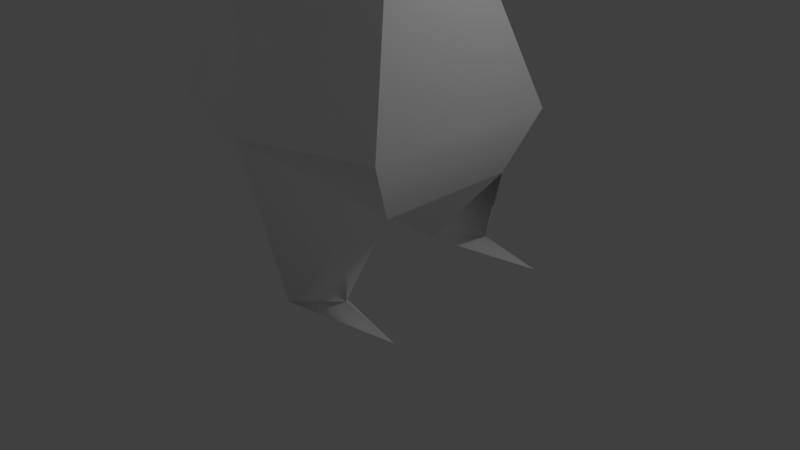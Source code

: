 # Source: zago4-end2.blend  (saved by Blender 2.79.0; exported with 4.5.12 LTS)
import bpy
from mathutils import Matrix  # noqa: F401  (used for matrix-valued properties, if any)

bpy.ops.wm.read_factory_settings(use_empty=True)
scene = bpy.context.scene
scene.name = 'Scene'

# ---- collections
col_collection_1 = bpy.data.collections.new('Collection 1'); scene.collection.children.link(col_collection_1)

# ---- materials (node trees are filled in below, after node groups)
mat_lambert1 = bpy.data.materials.new('lambert1')
mat_lambert1.alpha_threshold = 0.0
mat_lambert1.use_transparent_shadow = False
mat_lambert1.diffuse_color = (1.0, 1.0, 1.0, 1.0)
mat_lambert1.roughness = 0.5

# ---- material node trees

# ---- world
world_world = bpy.data.worlds.new('World'); scene.world = world_world
world_world.color = (0.05088, 0.05088, 0.05088)
world_world.use_sun_shadow = False
world_world.sun_shadow_jitter_overblur = 0.0
world_world.cycles.sampling_method = 'MANUAL'

# ---- cameras
cam_camera = bpy.data.cameras.new('Camera')
cam_camera.clip_end = 100.0
cam_camera.lens = 35.0
cam_camera.sensor_width = 32.0
cam_camera.sensor_height = 18.0
cam_camera.ortho_scale = 7.314
cam_camera.dof.focus_distance = 0.0
cam_camera.dof.aperture_fstop = 128.0

# ---- lights
light_lamp = bpy.data.lights.new('Lamp', 'POINT')
light_lamp.transmission_factor = 0.0
light_lamp.cutoff_distance = 30.0
light_lamp.energy = 100.0
light_lamp.shadow_buffer_clip_start = 1.001
light_lamp.shadow_soft_size = 0.1
light_lamp.shadow_maximum_resolution = 0.006
light_lamp.use_absolute_resolution = True

# ---- meshes
me_x = bpy.data.meshes.new('未命名')
me_x.from_pydata([(0.3831, -0.1074, -0.6635), (-0.3831, -0.1074, -0.6635), (-0.7661, -0.1074, -9.244e-08), (-0.3831, -0.1074, 0.6635), (0.3831, -0.1074, 0.6635), (0.7661, -0.1074, 3.152e-09), (0.704, 0.6328, -0.7858), (-0.704, 0.6328, -0.7858), (-1.22, 0.6328, -1.472e-07), (-0.704, 0.6328, 0.8789), (0.704, 0.6328, 0.8789), (1.22, 0.6328, -1.196e-08), (0.704, 1.548, -0.7858), (-0.704, 1.548, -0.7858), (-1.22, 1.548, -1.472e-07), (-0.704, 1.548, 0.8789), (0.704, 1.548, 0.8789), (1.22, 1.548, -1.196e-08), (0.5068, 2.288, -0.4857), (-0.5068, 2.288, -0.4857), (-0.8259, 2.288, -9.553e-08), (-0.5068, 2.288, 0.4857), (0.5068, 2.288, 0.4857), (0.8259, 2.288, -1.196e-08), (6.557e-07, -5.392, -1.006), (0.0, 2.571, -1.196e-08), (0.6983, 2.288, -0.1943), (0.5706, 2.401, -1.196e-08), (-0.6983, 2.288, -0.1943), (-0.5706, 2.401, -6.21e-08), (1.11, 3.499, -0.3037), (-1.11, 3.499, -0.3037), (1.03, 2.864, 0.101), (1.158, 2.807, 0.101), (1.094, 2.807, 0.003849), (-1.03, 2.864, 0.101), (-1.158, 2.807, 0.101), (-1.094, 2.807, 0.003848), (-0.7492, -4.601, 0.89), (0.7492, -4.601, 0.89), (0.9585, -6.421, 1.138), (-0.9585, -6.421, 1.138), (-0.5256, -0.7485, 0.7003), (0.5256, -0.7485, 0.7003), (1.045, -1.019, -0.3477), (0.7667, -0.7485, -0.9273), (-0.7667, -0.7485, -0.9273), (-1.045, -1.019, -0.3477), (-1.489, -3.478, -1.608e-07), (-1.05, -3.478, 1.046), (1.05, -3.478, 1.046), (1.489, -3.478, 6.002e-08), (1.12, -3.478, -1.102), (-1.12, -3.478, -1.102), (-2.165, -0.5785, -0.1798), (2.165, -0.5785, -0.1798), (1.204, -6.421, 0.1757), (-1.204, -6.421, 0.1757), (0.7015, -6.421, 0.173), (-0.7015, -6.421, 0.173), (0.7927, -6.186, 0.3204), (0.9539, -6.183, 0.6142), (-0.7927, -6.186, 0.3204), (-0.9539, -6.183, 0.6142), (0.8894, -0.938, 0.1577), (-0.8894, -0.938, 0.1577), (1.657, -0.7383, -0.1798), (1.67, -0.8518, -0.1212), (1.669, -0.7583, -0.1019), (-1.657, -0.7383, -0.1798), (-1.67, -0.8518, -0.1212), (-1.669, -0.7583, -0.1019), (2.042, -0.6684, -0.06286), (-2.042, -0.6684, -0.06286), (2.081, -0.6887, -0.2904), (-2.081, -0.6887, -0.2904), (1.879, -0.6901, -0.1213), (1.898, -0.6893, -0.2095), (-1.879, -0.6901, -0.1213), (-1.898, -0.6893, -0.2095)], [], [(0, 1, 7, 6), (1, 2, 8, 7), (2, 3, 9, 8), (3, 4, 10, 9), (4, 5, 11, 10), (5, 0, 6, 11), (6, 7, 13, 12), (7, 8, 14, 13), (8, 9, 15, 14), (9, 10, 16, 15), (10, 11, 17, 16), (11, 6, 12, 17), (12, 13, 19, 18), (13, 14, 20, 28, 19), (14, 15, 21, 20), (15, 16, 22, 21), (16, 17, 23, 22), (17, 12, 18, 26, 23), (1, 0, 45, 46), (2, 1, 46), (3, 2, 42), (4, 3, 42, 43), (18, 19, 25), (19, 28, 29, 25), (20, 21, 25, 29), (21, 22, 25), (22, 23, 27, 25), (30, 34, 26, 27, 32), (27, 26, 18, 25), (29, 35, 36, 20), (20, 36, 37, 28), (32, 33, 30), (31, 35, 29, 28, 37), (33, 34, 30), (23, 33, 32, 27), (23, 26, 34, 33), (36, 35, 31), (37, 36, 31), (58, 61, 39), (39, 38, 24), (43, 42, 49, 50), (44, 64, 51), (45, 44, 51, 52), (46, 45, 52, 53), (47, 46, 53, 48), (42, 65, 48, 49), (49, 48, 38), (50, 49, 38, 39), (39, 61, 56), (58, 56, 40), (53, 52, 24), (48, 53, 57), (47, 2, 46), (5, 4, 43), (45, 5, 44), (0, 5, 45), (51, 50, 39), (79, 69, 75), (42, 2, 65), (64, 68, 66, 5), (44, 5, 66, 67), (41, 63, 57), (59, 62, 63, 41), (52, 56, 24), (38, 48, 57), (58, 39, 24), (58, 40, 61, 60), (56, 61, 40), (63, 62, 59), (41, 57, 59), (56, 58, 24), (60, 61, 58), (59, 57, 24), (59, 24, 38), (63, 59, 38), (57, 63, 38), (70, 71, 73), (5, 43, 64), (78, 69, 54), (67, 68, 64, 44), (51, 39, 56), (51, 56, 52), (53, 24, 57), (67, 66, 74), (55, 67, 77), (66, 68, 72), (70, 69, 2, 47), (47, 65, 71, 70), (65, 2, 69, 71), (66, 72, 76), (77, 66, 55), (71, 69, 73), (75, 69, 70), (67, 76, 72), (77, 67, 74), (70, 79, 75), (70, 78, 54), (55, 76, 67), (70, 54, 79), (67, 72, 68), (70, 73, 78), (66, 76, 55), (73, 69, 78), (74, 66, 77), (54, 69, 79), (51, 64, 43, 50), (48, 65, 47)])
me_x.polygons.foreach_set('use_smooth', [True] * 107)
_k = set([(0, 1), (0, 5), (0, 6), (0, 45), (1, 2), (1, 7), (1, 46), (2, 3), (2, 8), (2, 69), (3, 4), (3, 9), (3, 42), (4, 5), (4, 10), (4, 43), (5, 11), (5, 66), (6, 7), (6, 11), (6, 12), (7, 8), (7, 13), (8, 9), (8, 14), (9, 10), (9, 15), (10, 11), (10, 16), (11, 17), (12, 13), (12, 17), (12, 18), (13, 14), (13, 19), (14, 15), (14, 20), (15, 16), (15, 21), (16, 17), (16, 22), (17, 23), (18, 19), (18, 25), (18, 26), (19, 25), (19, 28), (20, 21), (20, 28), (20, 29), (21, 22), (21, 25), (22, 23), (22, 25), (23, 26), (23, 27), (24, 38), (24, 39), (24, 52), (24, 53), (24, 56), (24, 57), (25, 27), (25, 29), (38, 39), (38, 49), (38, 59), (39, 50), (39, 58), (40, 56), (40, 58), (41, 57), (41, 59), (42, 43), (42, 49), (43, 50), (44, 51), (44, 67), (45, 46), (45, 52), (46, 53), (47, 48), (47, 70), (54, 69), (54, 79), (55, 66), (55, 77), (58, 60), (59, 62), (67, 74), (70, 75), (74, 77), (75, 79)])
me_x.attributes.new('sharp_edge', 'BOOLEAN', 'EDGE').data.foreach_set('value', [ (min(e.vertices), max(e.vertices)) in _k for e in me_x.edges])
_uv = me_x.uv_layers.new(name='map1')
_uv.uv.foreach_set('vector', [0.4929, 0.1937, 0.4316, 0.1937, 0.4059, 0.1345, 0.5186, 0.1345, 0.03694, 0.5073, 0.09005, 0.5073, 0.09005, 0.5666, 0.02715, 0.5666, 0.09005, 0.5073, 0.1432, 0.5073, 0.1604, 0.5666, 0.09005, 0.5666, 0.6113, 0.3617, 0.6726, 0.3617, 0.6983, 0.4209, 0.5856, 0.4209, 0.2253, 0.5073, 0.2784, 0.5073, 0.2784, 0.5666, 0.2081, 0.5666, 0.2784, 0.5073, 0.3315, 0.5073, 0.3413, 0.5666, 0.2784, 0.5666, 0.5186, 0.1345, 0.4059, 0.1345, 0.4059, 0.06124, 0.5186, 0.06124, 0.02715, 0.5666, 0.09005, 0.5666, 0.09005, 0.6398, 0.02715, 0.6398, 0.09005, 0.5666, 0.1604, 0.5666, 0.1604, 0.6398, 0.09005, 0.6398, 0.5856, 0.4209, 0.6983, 0.4209, 0.6983, 0.4942, 0.5856, 0.4942, 0.2081, 0.5666, 0.2784, 0.5666, 0.2784, 0.6398, 0.2081, 0.6398, 0.2784, 0.5666, 0.3413, 0.5666, 0.3413, 0.6398, 0.2784, 0.6398, 0.5186, 0.06124, 0.4059, 0.06124, 0.4217, 0.001992, 0.5028, 0.001992, 0.02715, 0.6398, 0.09005, 0.6398, 0.09005, 0.6991, 0.0745, 0.6991, 0.05117, 0.6991, 0.09005, 0.6398, 0.1604, 0.6398, 0.1289, 0.6991, 0.09005, 0.6991, 0.5856, 0.4942, 0.6983, 0.4942, 0.6825, 0.5534, 0.6014, 0.5534, 0.2081, 0.6398, 0.2784, 0.6398, 0.2784, 0.6991, 0.2395, 0.6991, 0.2784, 0.6398, 0.3413, 0.6398, 0.3173, 0.6991, 0.294, 0.6991, 0.2784, 0.6991, 0.4316, 0.1937, 0.4929, 0.1937, 0.5236, 0.245, 0.4009, 0.245, 0.09005, 0.5073, 0.03694, 0.5073, 0.01582, 0.456, 0.1432, 0.5073, 0.09005, 0.5073, 0.1461, 0.456, 0.6726, 0.3617, 0.6113, 0.3617, 0.5999, 0.3104, 0.6841, 0.3104, 0.3909, 0.8252, 0.3909, 0.9063, 0.3521, 0.8658, 0.3909, 0.9063, 0.3676, 0.9217, 0.3521, 0.9114, 0.3521, 0.8658, 0.3521, 0.9319, 0.3132, 0.9063, 0.3521, 0.8658, 0.3521, 0.9114, 0.3132, 0.9063, 0.3132, 0.8252, 0.3521, 0.8658, 0.3132, 0.8252, 0.3521, 0.7997, 0.3521, 0.8201, 0.3521, 0.8658, 0.1179, 0.8966, 0.1425, 0.8412, 0.1266, 0.7997, 0.1422, 0.8087, 0.1503, 0.8458, 0.3521, 0.8201, 0.3676, 0.8099, 0.3909, 0.8252, 0.3521, 0.8658, 0.1122, 0.8087, 0.0754, 0.8458, 0.06518, 0.8412, 0.09177, 0.7997, 0.09005, 0.6991, 0.09813, 0.7406, 0.09035, 0.7406, 0.0745, 0.6991, 0.04931, 0.8458, 0.05952, 0.8412, 0.05569, 0.8966, 0.03423, 0.9971, 0.001839, 0.9463, 0.009922, 0.9093, 0.02547, 0.9002, 0.009613, 0.9418, 0.2703, 0.7406, 0.2781, 0.7406, 0.3027, 0.796, 0.03293, 0.7997, 0.05952, 0.8412, 0.04931, 0.8458, 0.0125, 0.8087, 0.2784, 0.6991, 0.294, 0.6991, 0.2781, 0.7406, 0.2703, 0.7406, 0.06518, 0.8412, 0.0754, 0.8458, 0.06901, 0.8966, 0.09035, 0.7406, 0.09813, 0.7406, 0.06574, 0.796, 0.6735, 0.6145, 0.6926, 0.5792, 0.8192, 0.5571, 0.6679, 0.7722, 0.5479, 0.7722, 0.6079, 0.6204, 0.6841, 0.3104, 0.5999, 0.3104, 0.5579, 0.09191, 0.726, 0.09191, 0.3062, 0.4344, 0.2658, 0.4409, 0.2784, 0.2376, 0.3526, 0.456, 0.3062, 0.4344, 0.2784, 0.2376, 0.3666, 0.2376, 0.4009, 0.245, 0.5236, 0.245, 0.5519, 0.4635, 0.3726, 0.4635, 0.06222, 0.4344, 0.01582, 0.456, 0.001839, 0.2376, 0.09005, 0.2376, 0.1461, 0.456, 0.1027, 0.4409, 0.09005, 0.2376, 0.1737, 0.2376, 0.1737, 0.2376, 0.09005, 0.2376, 0.1613, 0.1477, 0.726, 0.09191, 0.5579, 0.09191, 0.582, 0.001992, 0.7019, 0.001992, 0.2072, 0.1477, 0.2292, 0.02102, 0.2643, 0.001992, 0.7886, 0.09638, 0.8288, 0.0966, 0.8091, 0.1736, 0.3726, 0.4635, 0.5519, 0.4635, 0.4623, 0.6168, 0.09005, 0.2376, 0.001839, 0.2376, 0.1041, 0.001992, 0.06222, 0.4344, 0.09005, 0.5073, 0.01582, 0.456, 0.2784, 0.5073, 0.2253, 0.5073, 0.2224, 0.456, 0.3526, 0.456, 0.2784, 0.5073, 0.3062, 0.4344, 0.3315, 0.5073, 0.2784, 0.5073, 0.3526, 0.456, 0.2784, 0.2376, 0.1947, 0.2376, 0.2072, 0.1477, 0.281, 0.8902, 0.2851, 0.871, 0.2811, 0.9049, 0.1461, 0.456, 0.09005, 0.5073, 0.1027, 0.4409, 0.09197, 0.971, 0.1064, 0.9086, 0.108, 0.9095, 0.1584, 0.9809, 0.2289, 0.8826, 0.1559, 0.9049, 0.2064, 0.8336, 0.2155, 0.8326, 0.1811, 0.001992, 0.1392, 0.02102, 0.1041, 0.001992, 0.0416, 0.9002, 0.06038, 0.912, 0.06062, 0.9356, 0.0416, 0.9775, 0.3666, 0.2376, 0.2643, 0.001992, 0.3589, 0.08432, 0.1613, 0.1477, 0.09005, 0.2376, 0.1041, 0.001992, 0.6735, 0.6145, 0.8192, 0.5571, 0.7559, 0.7089, 0.06678, 0.9775, 0.06678, 0.9002, 0.08581, 0.9422, 0.08557, 0.9657, 0.2643, 0.001992, 0.2292, 0.02102, 0.1873, 0.001992, 0.5032, 0.7759, 0.5029, 0.7994, 0.4841, 0.8112, 0.8445, 0.3489, 0.8249, 0.2719, 0.8651, 0.2717, 0.8288, 0.0966, 0.7886, 0.09638, 0.7324, 0.001992, 0.5281, 0.7877, 0.5284, 0.8112, 0.5093, 0.7759, 0.8651, 0.2717, 0.8249, 0.2719, 0.9212, 0.1773, 0.3966, 0.7148, 0.4789, 0.6204, 0.5423, 0.7722, 0.4156, 0.7501, 0.3966, 0.7148, 0.5423, 0.7722, 0.1041, 0.001992, 0.1392, 0.02102, 0.1613, 0.1477, 0.5741, 0.776, 0.5816, 0.7759, 0.5888, 0.8058, 0.2784, 0.5073, 0.2224, 0.456, 0.2658, 0.4409, 0.3611, 0.9533, 0.3658, 0.9356, 0.3658, 0.9762, 0.2576, 0.9086, 0.2592, 0.9087, 0.2799, 0.9711, 0.2395, 0.9586, 0.2784, 0.2376, 0.2072, 0.1477, 0.2643, 0.001992, 0.2784, 0.2376, 0.2643, 0.001992, 0.3666, 0.2376, 0.001839, 0.2376, 0.009505, 0.08432, 0.1041, 0.001992, 0.2155, 0.8326, 0.2064, 0.8336, 0.2024, 0.7997, 0.4002, 0.7759, 0.4049, 0.8155, 0.3978, 0.7972, 0.382, 0.9762, 0.3757, 0.9753, 0.3726, 0.9454, 0.2941, 0.872, 0.2851, 0.871, 0.2346, 0.7997, 0.3075, 0.822, 0.2863, 0.948, 0.3267, 0.9356, 0.3059, 0.9979, 0.3044, 0.998, 0.1657, 0.9185, 0.2322, 0.9086, 0.1817, 0.9799, 0.1801, 0.9809, 0.382, 0.9762, 0.3726, 0.9454, 0.3773, 0.9584, 0.3844, 0.9569, 0.382, 0.9762, 0.382, 0.9356, 0.3595, 0.9365, 0.3658, 0.9356, 0.3564, 0.9664, 0.2811, 0.9049, 0.2851, 0.871, 0.2941, 0.872, 0.632, 0.8057, 0.619, 0.789, 0.6173, 0.7759, 0.5475, 0.7905, 0.5345, 0.8088, 0.5476, 0.7759, 0.5543, 0.7759, 0.5672, 0.7942, 0.5674, 0.8088, 0.4122, 0.7759, 0.4251, 0.7927, 0.4341, 0.8155, 0.4628, 0.7759, 0.4539, 0.7988, 0.441, 0.8155, 0.4768, 0.7759, 0.4721, 0.8155, 0.4699, 0.7943, 0.5957, 0.8057, 0.6104, 0.7759, 0.6032, 0.8058, 0.6535, 0.7759, 0.6389, 0.8057, 0.6406, 0.7927, 0.382, 0.9762, 0.3773, 0.9584, 0.382, 0.9356, 0.3564, 0.9664, 0.3658, 0.9356, 0.3611, 0.9533, 0.3908, 0.9422, 0.382, 0.9762, 0.3844, 0.9569, 0.3354, 0.9857, 0.3354, 0.9451, 0.333, 0.9644, 0.2784, 0.2376, 0.2658, 0.4409, 0.2224, 0.456, 0.1947, 0.2376, 0.09005, 0.2376, 0.1027, 0.4409, 0.06222, 0.4344])
me_x.materials.append(mat_lambert1)
me_x.use_remesh_preserve_volume = False
me_x.use_remesh_preserve_attributes = False
me_x.use_mirror_vertex_groups = False
me_x.update()
me_x.normals_split_custom_set([tuple(v) for v in zip(*[iter([7.308e-08, -0.163, -0.9866, 7.308e-08, -0.163, -0.9866, 7.308e-08, -0.163, -0.9866, 7.308e-08, -0.163, -0.9866, -0.7635, -0.4389, -0.4738, -0.7635, -0.4389, -0.4738, -0.7635, -0.4389, -0.4738, -0.7635, -0.4389, -0.4738, -0.7647, -0.4652, 0.4459, -0.7647, -0.4652, 0.4459, -0.7647, -0.4652, 0.4459, -0.7647, -0.4652, 0.4459, 0.0, -0.2794, 0.9602, 0.0, -0.2794, 0.9602, 0.0, -0.2794, 0.9602, 0.0, -0.2794, 0.9602, 0.7647, -0.4652, 0.4459, 0.7647, -0.4652, 0.4459, 0.7647, -0.4652, 0.4459, 0.7647, -0.4652, 0.4459, 0.7635, -0.4389, -0.4738, 0.7635, -0.4389, -0.4738, 0.7635, -0.4389, -0.4738, 0.7635, -0.4389, -0.4738, 1.851e-07, 0.0, -1.0, 1.851e-07, 0.0, -1.0, 1.851e-07, 0.0, -1.0, 1.851e-07, 0.0, -1.0, -0.8358, 0.0, -0.5491, -0.8358, 0.0, -0.5491, -0.8358, 0.0, -0.5491, -0.8358, 0.0, -0.5491, -0.8622, 0.0, 0.5065, -0.8622, 0.0, 0.5065, -0.8622, 0.0, 0.5065, -0.8622, 0.0, 0.5065, 0.0, 0.0, 1.0, 0.0, 0.0, 1.0, 0.0, 0.0, 1.0, 0.0, 0.0, 1.0, 0.8622, 0.0, 0.5065, 0.8622, 0.0, 0.5065, 0.8622, 0.0, 0.5065, 0.8622, 0.0, 0.5065, 0.8358, 0.0, -0.5491, 0.8358, 0.0, -0.5491, 0.8358, 0.0, -0.5491, 0.8358, 0.0, -0.5491, 1.541e-07, 0.3758, -0.9267, 1.541e-07, 0.3758, -0.9267, 1.541e-07, 0.3758, -0.9267, 1.541e-07, 0.3758, -0.9267, -0.7635, 0.4068, -0.5016, -0.7635, 0.4068, -0.5016, -0.7635, 0.4068, -0.5016, -0.7635, 0.4068, -0.5016, -0.7635, 0.4068, -0.5016, -0.769, 0.4324, 0.4708, -0.769, 0.4324, 0.4708, -0.769, 0.4324, 0.4708, -0.769, 0.4324, 0.4708, 0.0, 0.4691, 0.8831, 0.0, 0.4691, 0.8831, 0.0, 0.4691, 0.8831, 0.0, 0.4691, 0.8831, 0.769, 0.4324, 0.4708, 0.769, 0.4324, 0.4708, 0.769, 0.4324, 0.4708, 0.769, 0.4324, 0.4708, 0.7635, 0.4068, -0.5016, 0.7635, 0.4068, -0.5016, 0.7635, 0.4068, -0.5016, 0.7635, 0.4068, -0.5016, 0.7635, 0.4068, -0.5016, 0.0, 0.3806, -0.9247, 0.0, 0.3806, -0.9247, 0.0, 0.3806, -0.9247, 0.0, 0.3806, -0.9247, -0.6325, 0.4713, -0.6147, -0.7014, 0.5865, -0.405, -0.9218, 0.1918, -0.3368, -0.8456, 0.2161, 0.4882, -0.6426, 0.2703, 0.717, -0.8781, 0.2056, 0.432, 0.0, 0.05726, 0.9984, 0.0, 0.05726, 0.9984, 0.0, 0.05726, 0.9984, 0.0, 0.05726, 0.9984, 5.232e-08, 0.8642, -0.5031, 5.232e-08, 0.8642, -0.5031, 5.232e-08, 0.8642, -0.5031, -0.3016, 0.9191, -0.2537, -0.1109, 0.8075, -0.5793, 0.09982, 0.9613, -0.2567, -0.3016, 0.9191, -0.2537, -0.3133, 0.915, 0.2542, -0.3133, 0.915, 0.2542, -0.3133, 0.915, 0.2542, -0.3133, 0.915, 0.2542, 0.0, 0.8642, 0.5031, 0.0, 0.8642, 0.5031, 0.0, 0.8642, 0.5031, 0.3133, 0.915, 0.2542, 0.3133, 0.915, 0.2542, 0.3133, 0.915, 0.2542, 0.3133, 0.915, 0.2542, -0.4721, 0.6368, -0.6096, 0.01379, 0.1162, -0.9931, 0.1109, 0.8075, -0.5793, -0.09982, 0.9613, -0.2567, -0.765, 0.5553, 0.3261, -0.09982, 0.9613, -0.2567, 0.1109, 0.8075, -0.5793, 0.3016, 0.9191, -0.2537, 0.3016, 0.9191, -0.2537, 0.09982, 0.9613, -0.2567, 0.765, 0.5553, 0.3261, -0.6122, -0.263, 0.7456, -0.6441, -0.521, 0.56, -0.6441, -0.521, 0.56, -0.6122, -0.263, 0.7456, -0.01379, 0.1162, -0.9931, -0.1109, 0.8075, -0.5793, -0.765, 0.5553, 0.3261, 0.6122, -0.263, 0.7456, -0.4721, 0.6368, -0.6096, 0.4721, 0.6368, -0.6096, 0.765, 0.5553, 0.3261, 0.09982, 0.9613, -0.2567, -0.1109, 0.8075, -0.5793, -0.01379, 0.1162, -0.9931, 0.6122, -0.263, 0.7456, 0.01379, 0.1162, -0.9931, -0.4721, 0.6368, -0.6096, 0.6441, -0.521, 0.56, 0.6122, -0.263, 0.7456, -0.765, 0.5553, 0.3261, -0.09982, 0.9613, -0.2567, 0.6441, -0.521, 0.56, 0.1109, 0.8075, -0.5793, 0.01379, 0.1162, -0.9931, 0.6122, -0.263, 0.7456, -0.6122, -0.263, 0.7456, 0.765, 0.5553, 0.3261, 0.4721, 0.6368, -0.6096, -0.01379, 0.1162, -0.9931, -0.6122, -0.263, 0.7456, 0.4721, 0.6368, -0.6096, -0.7923, -0.2171, 0.5702, -0.07037, 0.1569, 0.9851, 0.7986, -0.0827, 0.5962, 0.0, -0.9229, 0.3851, 0.0, -0.9229, 0.3851, 0.0, -0.9229, 0.3851, 0.0, 0.1255, 0.9921, 0.0, 0.1255, 0.9921, 1.295e-06, 0.04477, 0.999, -2.147e-06, 0.04477, 0.999, 0.9413, -0.03673, 0.3354, 0.8657, 0.1883, 0.4638, 0.9973, 0.06376, 0.03549, 0.9218, 0.1918, -0.3368, 0.8969, 0.1748, -0.4062, 0.9973, 0.06376, 0.03549, 0.8941, -0.03227, -0.4468, 0.0, 0.06387, -0.998, 0.0, 0.06387, -0.998, -1.956e-08, 0.03761, -0.9993, -7.32e-07, 0.03761, -0.9993, -0.8969, 0.1748, -0.4062, -0.9218, 0.1918, -0.3368, -0.8941, -0.03227, -0.4468, -0.9973, 0.06376, 0.03549, -0.8781, 0.2056, 0.432, -0.8657, 0.1883, 0.4638, -0.9973, 0.06376, 0.03549, -0.9024, 0.09721, 0.4198, -0.9024, 0.09721, 0.4198, -0.9973, 0.06376, 0.03549, -0.7986, -0.0827, 0.5962, -2.147e-06, 0.04477, 0.999, 1.295e-06, 0.04477, 0.999, 0.0, -0.1372, 0.9905, 0.0, -0.1372, 0.9905, 0.7986, -0.0827, 0.5962, -0.07037, 0.1569, 0.9851, 0.9124, -0.2346, -0.3355, -0.8292, -0.5391, 0.1479, 0.002026, -0.9288, -0.3706, 0.0, -1.0, -4.926e-07, -7.32e-07, 0.03761, -0.9993, -1.956e-08, 0.03761, -0.9993, 0.0, -0.04996, -0.9988, -0.9973, 0.06376, 0.03549, -0.8941, -0.03227, -0.4468, -0.9124, -0.2346, -0.3355, -0.8969, 0.1748, -0.4062, -0.6325, 0.4713, -0.6147, -0.9218, 0.1918, -0.3368, 0.6426, 0.2703, 0.7169, 0.8456, 0.2161, 0.4882, 0.8781, 0.2056, 0.432, 0.9218, 0.1918, -0.3368, 0.6325, 0.4713, -0.6147, 0.8969, 0.1748, -0.4062, 0.7014, 0.5865, -0.405, 0.6325, 0.4713, -0.6147, 0.9218, 0.1918, -0.3368, 0.9973, 0.06376, 0.03549, 0.9024, 0.09721, 0.4198, 0.7986, -0.0827, 0.5962, 0.2294, 0.7702, -0.5952, -0.1054, 0.2644, -0.9586, 0.2123, -0.2752, -0.9376, -0.8781, 0.2056, 0.432, -0.6426, 0.2703, 0.717, -0.8657, 0.1883, 0.4638, 0.8657, 0.1883, 0.4638, 0.3402, -0.05093, 0.939, 0.3031, 0.3276, 0.8949, 0.6426, 0.2703, 0.7169, 0.8969, 0.1748, -0.4062, 0.6325, 0.4713, -0.6147, 0.1054, 0.2644, -0.9586, 0.1073, 0.2643, -0.9585, 0.2131, 0.8417, 0.496, 0.07039, 0.1569, 0.9851, -0.9124, -0.2346, -0.3355, 0.8738, 0.3907, 0.2894, 0.8473, 0.4808, 0.2257, 0.07039, 0.1569, 0.9851, 0.2131, 0.8417, 0.496, 0.8941, -0.03227, -0.4468, 0.9124, -0.2346, -0.3355, 0.5005, -0.3327, -0.7993, -0.7986, -0.0827, 0.5962, -0.9973, 0.06376, 0.03549, -0.9124, -0.2346, -0.3355, -0.8292, -0.5391, 0.1479, -0.8997, -0.1394, 0.4136, -0.9068, -0.1829, 0.3799, -0.8738, 0.3907, 0.2894, -0.2131, 0.8417, 0.496, -0.07037, 0.1569, 0.9851, -0.8473, 0.4808, 0.2257, 0.9124, -0.2346, -0.3355, -0.07037, 0.1569, 0.9851, -0.2131, 0.8417, 0.496, 0.07039, 0.1569, 0.9851, 0.8473, 0.4808, 0.2257, 0.7923, -0.2172, 0.5702, 0.0, -1.0, 0.0, -0.002026, -0.9288, -0.3706, 0.8292, -0.5391, 0.1479, 0.002026, -0.9288, -0.3706, -0.8292, -0.5391, 0.1479, -0.9068, -0.1829, 0.3799, -0.8473, 0.4808, 0.2257, -0.07037, 0.1569, 0.9851, -0.7923, -0.2171, 0.5702, 0.8292, -0.5391, 0.1479, -0.002026, -0.9288, -0.3706, 0.9068, -0.1828, 0.3799, 0.8292, -0.5391, 0.1479, 0.9068, -0.1828, 0.3799, 0.8997, -0.1394, 0.4136, 0.07039, 0.1569, 0.9851, 0.7923, -0.2172, 0.5702, -0.7986, -0.0827, 0.5962, -0.9124, -0.2346, -0.3355, 0.07039, 0.1569, 0.9851, -0.7986, -0.0827, 0.5962, -0.2313, -0.8855, 0.4031, -0.3402, -0.05096, 0.939, -0.6882, -0.1549, 0.7088, 0.6426, 0.2703, 0.7169, 0.8781, 0.2056, 0.432, 0.8657, 0.1883, 0.4638, -0.3606, 0.4296, 0.8279, -0.3031, 0.3276, 0.8949, -0.6606, -0.6658, 0.3469, 0.2313, -0.8855, 0.4031, 0.3402, -0.05093, 0.939, 0.8657, 0.1883, 0.4638, 0.9413, -0.03673, 0.3354, 0.9973, 0.06376, 0.03549, 0.7986, -0.0827, 0.5962, 0.9124, -0.2346, -0.3355, 0.9973, 0.06376, 0.03549, 0.9124, -0.2346, -0.3355, 0.8941, -0.03227, -0.4468, -0.8941, -0.03227, -0.4468, -0.5005, -0.3327, -0.7993, -0.9124, -0.2346, -0.3355, 0.1073, 0.2643, -0.9585, 0.1054, 0.2644, -0.9586, -0.2123, -0.2752, -0.9376, 0.6606, -0.6658, 0.3469, 0.2313, -0.8855, 0.4031, 0.6216, -0.7468, 0.2365, 0.3031, 0.3276, 0.8949, 0.3402, -0.05093, 0.939, 0.6858, -0.1493, 0.7123, -0.1073, 0.2643, -0.9585, -0.1054, 0.2644, -0.9586, -0.6325, 0.4713, -0.6147, -0.8969, 0.1748, -0.4062, -0.9413, -0.03672, 0.3354, -0.8657, 0.1883, 0.4638, -0.3402, -0.05096, 0.939, -0.2313, -0.8855, 0.4031, -0.8657, 0.1883, 0.4638, -0.6426, 0.2703, 0.717, -0.3031, 0.3276, 0.8949, -0.3402, -0.05096, 0.939, 0.3031, 0.3276, 0.8949, 0.6858, -0.1493, 0.7123, 0.3606, 0.4296, 0.8279, -0.2294, 0.7702, -0.5952, 0.1054, 0.2644, -0.9586, -0.2267, 0.7203, -0.6556, -0.3402, -0.05096, 0.939, -0.3031, 0.3276, 0.8949, -0.6882, -0.1549, 0.7088, 0.2123, -0.2752, -0.9376, -0.1054, 0.2644, -0.9586, -0.1073, 0.2643, -0.9585, 0.2313, -0.8855, 0.4031, 0.3606, 0.4296, 0.8279, 0.6858, -0.1493, 0.7123, 0.6216, -0.7468, 0.2365, 0.2313, -0.8855, 0.4031, 0.404, -0.07315, 0.9118, -0.2313, -0.8855, 0.4031, -0.6216, -0.7467, 0.2365, -0.404, -0.07315, 0.9118, -0.2313, -0.8855, 0.4031, -0.3606, 0.4296, 0.8279, -0.6606, -0.6658, 0.3469, 0.6606, -0.6658, 0.3469, 0.3606, 0.4296, 0.8279, 0.2313, -0.8855, 0.4031, -0.2313, -0.8855, 0.4031, -0.6606, -0.6658, 0.3469, -0.6216, -0.7467, 0.2365, 0.2313, -0.8855, 0.4031, 0.6858, -0.1493, 0.7123, 0.3402, -0.05093, 0.939, -0.2313, -0.8855, 0.4031, -0.6882, -0.1549, 0.7088, -0.3606, 0.4296, 0.8279, 0.3031, 0.3276, 0.8949, 0.3606, 0.4296, 0.8279, 0.6606, -0.6658, 0.3469, -0.6882, -0.1549, 0.7088, -0.3031, 0.3276, 0.8949, -0.3606, 0.4296, 0.8279, -0.2123, -0.2752, -0.9376, 0.1054, 0.2644, -0.9586, -0.2294, 0.7702, -0.5952, 0.2267, 0.7203, -0.6556, -0.1054, 0.2644, -0.9586, 0.2294, 0.7702, -0.5952, 0.9973, 0.06376, 0.03549, 0.8657, 0.1883, 0.4638, 0.8781, 0.2056, 0.432, 0.9024, 0.09721, 0.4198, -0.9973, 0.06376, 0.03549, -0.8657, 0.1883, 0.4638, -0.9413, -0.03672, 0.3354])] * 3)])
arm_armature = bpy.data.armatures.new('Armature')  # bones are not reproduced

# ---- objects
ob_armature = bpy.data.objects.new('Armature', arm_armature)
ob_zago2_psphere1 = bpy.data.objects.new('zago2:pSphere1', me_x)
ob_lamp = bpy.data.objects.new('Lamp', light_lamp)
ob_camera = bpy.data.objects.new('Camera', cam_camera)

# ---- transforms, parenting, visibility, modifiers, constraints
ob_armature.location = (0.0, 0.0, 0.0)
ob_armature.rotation_euler = (1.571, -0.0, 1.571)
ob_armature.lineart.crease_threshold = 0.0
ob_zago2_psphere1.parent = ob_armature
ob_zago2_psphere1.location = (0.0, 4.458, 0.0)
ob_zago2_psphere1.scale = (1.233, 0.69, 1.529)
ob_zago2_psphere1.color = (0.8, 0.8, 0.8, 1.0)
ob_zago2_psphere1.lineart.crease_threshold = 0.0
_vg = ob_zago2_psphere1.vertex_groups.new(name='joint1')
_vg.add([48, 49, 50, 51], 1.0, 'REPLACE')
_vg = ob_zago2_psphere1.vertex_groups.new(name='joint2')
for _i, _w in zip([42, 43, 44, 45, 46, 47], [1.0, 1.0, 1.0, 0.9114, 0.9114, 1.0]): _vg.add([_i], _w, 'REPLACE')
_vg = ob_zago2_psphere1.vertex_groups.new(name='joint3')
_vg.add([0, 1, 2, 3, 4, 5, 6, 7, 8, 9, 10, 11, 12, 13, 14, 15, 16, 17, 18, 19, 20, 21, 22, 23, 25, 26, 27, 28, 29, 30, 31, 32, 33, 34, 35, 36, 37], 1.0, 'REPLACE')
_vg = ob_zago2_psphere1.vertex_groups.new(name='joint4')
for _i, _w in zip([64, 66, 67, 68], [1.0, 0.1671, 0.1298, 0.1129]): _vg.add([_i], _w, 'REPLACE')
_vg = ob_zago2_psphere1.vertex_groups.new(name='joint5')
for _i, _w in zip([55, 66, 67, 68, 72, 74, 76, 77], [1.0, 0.8329, 0.8702, 0.8871, 1.0, 1.0, 1.0, 1.0]): _vg.add([_i], _w, 'REPLACE')
_vg = ob_zago2_psphere1.vertex_groups.new(name='joint10')
for _i, _w in zip([65, 69, 70, 71], [1.0, 0.1671, 0.1298, 0.1129]): _vg.add([_i], _w, 'REPLACE')
_vg = ob_zago2_psphere1.vertex_groups.new(name='joint11')
for _i, _w in zip([54, 69, 70, 71, 73, 75, 78, 79], [1.0, 0.8329, 0.8702, 0.8871, 1.0, 1.0, 1.0, 1.0]): _vg.add([_i], _w, 'REPLACE')
_vg = ob_zago2_psphere1.vertex_groups.new(name='joint7')
for _i, _w in zip([24, 39], [0.5, 1.0]): _vg.add([_i], _w, 'REPLACE')
_vg = ob_zago2_psphere1.vertex_groups.new(name='joint8')
_vg.add([40, 56, 58, 60, 61], 1.0, 'REPLACE')
_vg = ob_zago2_psphere1.vertex_groups.new(name='joint9')
for _i, _w in zip([24, 45, 52], [0.5, 0.08856, 1.0]): _vg.add([_i], _w, 'REPLACE')
_vg = ob_zago2_psphere1.vertex_groups.new(name='joint13')
_vg.add([38], 1.0, 'REPLACE')
_vg = ob_zago2_psphere1.vertex_groups.new(name='joint14')
_vg.add([41, 57, 59, 62, 63], 1.0, 'REPLACE')
_vg = ob_zago2_psphere1.vertex_groups.new(name='joint15')
for _i, _w in zip([46, 53], [0.08856, 1.0]): _vg.add([_i], _w, 'REPLACE')
_m = ob_zago2_psphere1.modifiers.new('Armature', 'ARMATURE')
_m.object = ob_armature
ob_lamp.location = (4.076, 1.005, 5.904)
ob_lamp.rotation_euler = (0.6503, 0.05522, 1.866)
ob_lamp.lock_rotations_4d = False
ob_lamp.empty_display_type = 'ARROWS'
ob_lamp.color = (0.0, 0.0, 0.0, 0.0)
ob_lamp.lineart.crease_threshold = 0.0
ob_camera.location = (7.481, -6.508, 5.344)
ob_camera.rotation_euler = (1.109, 0.0, 0.8149)
ob_camera.lock_rotations_4d = False
ob_camera.empty_display_type = 'ARROWS'
ob_camera.color = (0.0, 0.0, 0.0, 0.0)
ob_camera.display_type = 'WIRE'
ob_camera.lineart.crease_threshold = 0.0

# ---- collection membership
col_collection_1.objects.link(ob_armature)
col_collection_1.objects.link(ob_zago2_psphere1)
col_collection_1.objects.link(ob_lamp)
col_collection_1.objects.link(ob_camera)

# ---- scene / render settings (as saved in the file)
scene.camera = ob_camera
scene.frame_start = 2; scene.frame_end = 49; scene.frame_set(2)
scene.render.engine = 'BLENDER_EEVEE_NEXT'
scene.render.resolution_percentage = 50
scene.render.dither_intensity = 0.0
scene.cycles.use_denoising = False
scene.cycles.samples = 128
scene.cycles.sampling_pattern = 'TABULATED_SOBOL'
scene.cycles.use_adaptive_sampling = False
scene.cycles.use_light_tree = False
scene.cycles.blur_glossy = 0.0
scene.cycles.sample_clamp_indirect = 0.0
scene.view_settings.view_transform = 'Standard'
bpy.context.view_layer.update()
